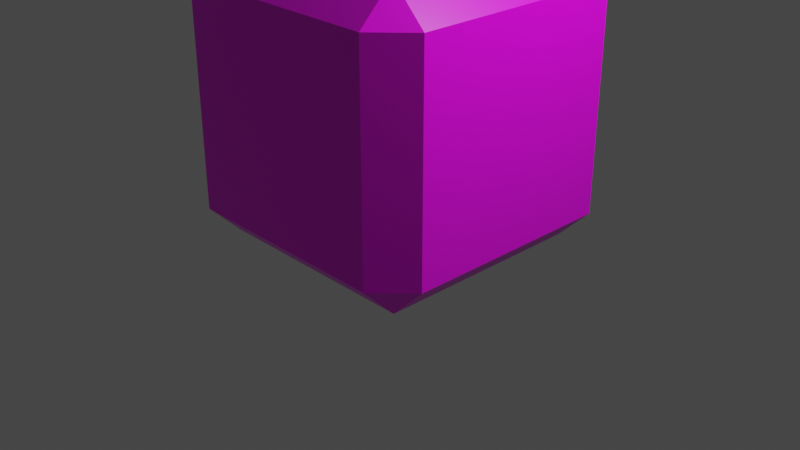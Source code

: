 # Source: poscube.blend  (saved by Blender 2.83.18; exported with 4.5.12 LTS)
import bpy
from mathutils import Matrix  # noqa: F401  (used for matrix-valued properties, if any)

bpy.ops.wm.read_factory_settings(use_empty=True)
scene = bpy.context.scene
scene.name = 'Scene'

# ---- collections
col_collection = bpy.data.collections.new('Collection'); scene.collection.children.link(col_collection)

# ---- images (referenced by path relative to the original .blend; pixels are not part of the script)
import os
ASSET_DIR = os.environ.get("B2B_ASSET_DIR", "")  # directory of the original .blend (textures are referenced by path, not embedded)
HERE = os.path.dirname(os.path.abspath(__file__))  # packed textures are extracted next to this script under _unpacked/

def load_image(name, relpath, width, height, colorspace="sRGB"):
    """Load a texture the original file referenced (path relative to the .blend, or extracted next to this script)."""
    p = next((c for c in (os.path.join(HERE, relpath), os.path.join(ASSET_DIR, relpath)) if relpath and os.path.exists(c)), "")
    if p:
        img = bpy.data.images.load(p, check_existing=True)
        img.name = name
    else:  # same state as the original file: an image datablock whose file is absent (Cycles renders it pink)
        img = bpy.data.images.new(name, width, height)
        img.source = "FILE"
        img.filepath = "//" + (relpath or name)
    img.colorspace_settings.name = colorspace
    return img
img_blueblob_png = load_image('blueblob.png', 'blueblob.png', 1024, 1024, 'sRGB')

# ---- materials (node trees are filled in below, after node groups)
mat_material = bpy.data.materials.new('Material')
mat_material.alpha_threshold = 0.0
mat_material.use_transparent_shadow = False
mat_material.line_color = (0.0, 0.0, 0.0, 1.0)

# ---- material node trees
mat_material.use_nodes = True; mat_material.node_tree.nodes.clear()
_N = mat_material.node_tree.nodes; _L = mat_material.node_tree.links
n0 = _N.new('ShaderNodeOutputMaterial'); n0.name = 'Material Output'; n0.location = (300, 300)
n1 = _N.new('ShaderNodeBsdfPrincipled'); n1.name = 'Principled BSDF'; n1.location = (10, 300)
n1.distribution = 'GGX'
n1.subsurface_method = 'BURLEY'
n1.inputs[2].default_value = 0.4
n1.inputs[3].default_value = 1.45
n1.inputs[27].default_value = (0.0, 0.0, 0.0, 1.0)
n1.inputs[28].default_value = 1.0
n2 = _N.new('ShaderNodeTexImage'); n2.name = 'Image Texture'; n2.location = (-280, 280)
n2.image = img_blueblob_png
_L.new(n1.outputs[0], n0.inputs[0])
_L.new(n2.outputs[0], n1.inputs[0])
n0.is_active_output = True

# ---- world
world_world = bpy.data.worlds.new('World'); scene.world = world_world
world_world.use_nodes = True; world_world.node_tree.nodes.clear()
_N = world_world.node_tree.nodes; _L = world_world.node_tree.links
n0 = _N.new('ShaderNodeOutputWorld'); n0.name = 'World Output'; n0.location = (300, 300)
n1 = _N.new('ShaderNodeBackground'); n1.name = 'Background'; n1.location = (10, 300)
n1.inputs[0].default_value = (0.05088, 0.05088, 0.05088, 1.0)
_L.new(n1.outputs[0], n0.inputs[0])
n0.is_active_output = True
world_world.color = (0.05088, 0.05088, 0.05088)
world_world.use_sun_shadow = False
world_world.sun_shadow_jitter_overblur = 0.0

# ---- cameras
cam_camera = bpy.data.cameras.new('Camera')
cam_camera.clip_end = 100.0
cam_camera.ortho_scale = 7.314

# ---- lights
light_light = bpy.data.lights.new('Light', 'POINT')
light_light.transmission_factor = 0.0
light_light.energy = 1000.0
light_light.shadow_soft_size = 0.1
light_light.shadow_maximum_resolution = 0.006
light_light.use_absolute_resolution = True

# ---- meshes
me_cube = bpy.data.meshes.new('Cube')
me_cube.from_pydata([(0.7638, 1.0, 0.7638), (0.7638, 0.7638, 1.0), (1.0, 0.7638, 0.7638), (0.7638, 0.7638, -1.0), (0.7638, 1.0, -0.7638), (1.0, 0.7638, -0.7638), (1.0, -0.7638, 0.7638), (0.7638, -0.7638, 1.0), (0.7638, -1.0, 0.7638), (1.0, -0.7638, -0.7638), (0.7638, -1.0, -0.7638), (0.7638, -0.7638, -1.0), (-0.7638, 1.0, 0.7638), (-1.0, 0.7638, 0.7638), (-0.7638, 0.7638, 1.0), (-1.0, 0.7638, -0.7638), (-0.7638, 1.0, -0.7638), (-0.7638, 0.7638, -1.0), (-1.0, -0.7638, 0.7638), (-0.7638, -1.0, 0.7638), (-0.7638, -0.7638, 1.0), (-0.7638, -0.7638, -1.0), (-0.7638, -1.0, -0.7638), (-1.0, -0.7638, -0.7638)], [], [(17, 3, 11, 21), (23, 18, 13, 15), (10, 8, 19, 22), (1, 14, 20, 7), (5, 2, 6, 9), (0, 1, 2), (3, 4, 5), (6, 7, 8), (9, 10, 11), (12, 13, 14), (15, 16, 17), (18, 19, 20), (21, 22, 23), (17, 21, 23, 15), (3, 17, 16, 4), (2, 5, 4, 0), (22, 19, 18, 23), (8, 10, 9, 6), (12, 16, 15, 13), (7, 20, 19, 8), (1, 7, 6, 2), (21, 11, 10, 22), (20, 14, 13, 18), (14, 1, 0, 12), (11, 3, 5, 9), (16, 12, 0, 4)])
_uv = me_cube.uv_layers.new(name='UVMap')
_uv.uv.foreach_set('vector', [9.998e-05, 0.0001001, 0.9999, 9.998e-05, 0.9999, 0.9999, 0.0001003, 0.9999, 0.0001002, 0.9999, 9.998e-05, 9.998e-05, 0.9999, 9.998e-05, 0.9999, 0.9999, 0.9999, 9.998e-05, 0.9999, 0.9999, 9.998e-05, 0.9999, 0.0001002, 0.0001001, 9.998e-05, 0.0001001, 0.9999, 9.998e-05, 0.9999, 0.9999, 0.0001004, 0.9999, 0.9999, 9.998e-05, 0.9999, 0.9999, 9.998e-05, 0.9999, 0.0001002, 0.0001001, 0.005774, 0.005255, 0.408, 0.005255, 0.005773, 0.4519, 0.03381, 0.894, 0.03381, 0.8645, 0.06333, 0.894, 0.02881, 0.9245, 0.05833, 0.9245, 0.02881, 0.954, 0.09453, 0.9399, 0.09453, 0.9695, 0.065, 0.9399, -0.0001659, 0.001287, 0.4528, -0.001068, 0.002078, 0.4332, 0.05786, 0.07122, 0.05786, 0.1007, 0.02833, 0.07122, 0.02881, 0.2335, 0.02881, 0.204, 0.05833, 0.2335, 0.1545, 0.7205, 0.1545, 0.75, 0.125, 0.7205, 0.1545, 0.5295, 0.1545, 0.7205, 0.125, 0.7205, 0.125, 0.5295, 0.3455, 0.5295, 0.1545, 0.5295, 0.1545, 0.5, 0.3455, 0.5, 0.2221, 0.9812, 0.03119, 0.9812, 0.03119, 0.9221, 0.2221, 0.9221, 0.4045, 0.9705, 0.5955, 0.9705, 0.5955, 1.0, 0.4045, 1.0, 0.2138, 0.974, 0.02286, 0.974, 0.02286, 0.9149, 0.2138, 0.9149, 0.2488, 0.1303, 0.05786, 0.1303, 0.05786, 0.07122, 0.2488, 0.07122, 0.08786, 0.9245, 0.2788, 0.9245, 0.2788, 0.954, 0.08786, 0.954, 0.08786, 0.7335, 0.08786, 0.9245, 0.02881, 0.9245, 0.02881, 0.7335, 0.006194, 0.4966, 0.1971, 0.4966, 0.1971, 0.5261, 0.006194, 0.5261, 0.2205, 0.9568, 0.2205, 0.7658, 0.25, 0.7658, 0.25, 0.9568, 0.2205, 0.7658, 0.02953, 0.7658, 0.02953, 0.7363, 0.2205, 0.7363, 0.03547, 0.9399, 0.03547, 0.749, 0.09453, 0.749, 0.09453, 0.9399, 0.0001002, 0.9999, 9.998e-05, 9.998e-05, 0.9999, 9.998e-05, 0.9999, 0.9999])
me_cube.materials.append(mat_material)
me_cube.use_remesh_preserve_volume = False
me_cube.use_remesh_preserve_attributes = False
me_cube.use_mirror_vertex_groups = False
me_cube.update()

# ---- objects
ob_cube = bpy.data.objects.new('Cube', me_cube)
ob_light = bpy.data.objects.new('Light', light_light)
ob_camera = bpy.data.objects.new('Camera', cam_camera)

# ---- transforms, parenting, visibility, modifiers, constraints
ob_cube.location = (0.0, 0.0, 1.352)
ob_cube.scale = (1.5, 1.5, 1.5)
ob_cube.lock_rotations_4d = False
ob_cube.lock_scale = (True, True, True)
ob_cube.empty_display_type = 'ARROWS'
ob_cube.lineart.crease_threshold = 0.0
ob_light.location = (4.076, 1.005, 5.904)
ob_light.rotation_euler = (0.6503, 0.05522, 1.866)
ob_light.lock_rotations_4d = False
ob_light.empty_display_type = 'ARROWS'
ob_light.color = (0.0, 0.0, 0.0, 0.0)
ob_light.lineart.crease_threshold = 0.0
ob_camera.location = (7.359, -6.926, 4.958)
ob_camera.rotation_euler = (1.109, 0.0, 0.8149)
ob_camera.lock_rotations_4d = False
ob_camera.empty_display_type = 'ARROWS'
ob_camera.color = (0.0, 0.0, 0.0, 0.0)
ob_camera.display_type = 'WIRE'
ob_camera.lineart.crease_threshold = 0.0

# ---- collection membership
col_collection.objects.link(ob_cube)
col_collection.objects.link(ob_light)
col_collection.objects.link(ob_camera)

# ---- scene / render settings (as saved in the file)
scene.camera = ob_camera
scene.frame_start = 1; scene.frame_end = 250; scene.frame_set(1)
scene.render.engine = 'BLENDER_EEVEE_NEXT'
scene.cycles.use_denoising = False
scene.cycles.samples = 128
scene.cycles.sampling_pattern = 'TABULATED_SOBOL'
scene.cycles.use_adaptive_sampling = False
scene.cycles.use_light_tree = False
scene.view_settings.view_transform = 'Filmic'
bpy.context.view_layer.update()
